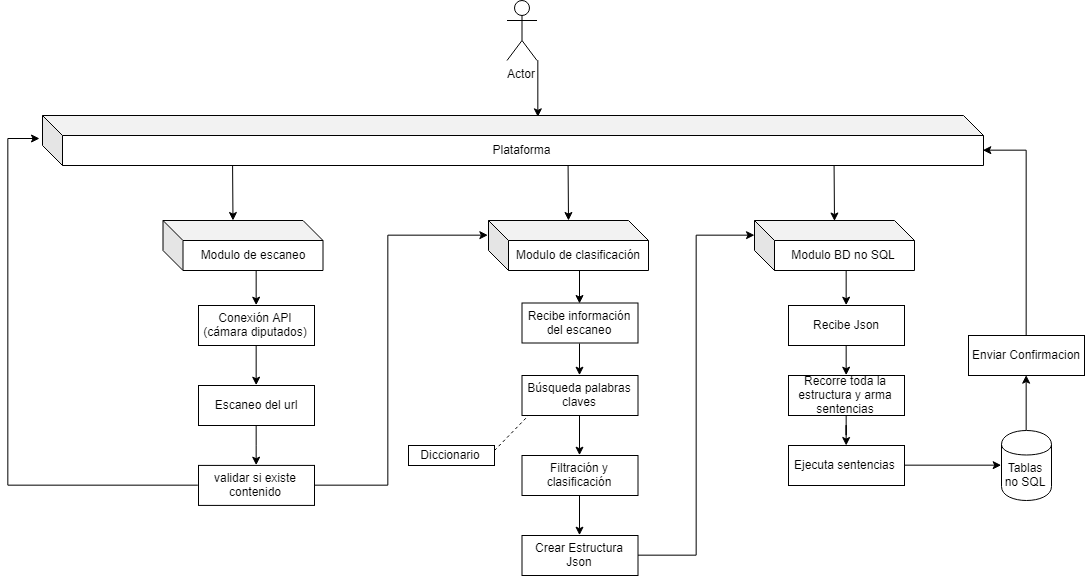

The diagram above was exported from draw.io. Its source (the exported page's mxGraphModel, read from the mxfile embedded in the PNG):
<mxGraphModel dx="2274" dy="807" grid="1" gridSize="10" guides="1" tooltips="1" connect="1" arrows="1" fold="1" page="1" pageScale="1" pageWidth="827" pageHeight="1169" math="0" shadow="0">
  <root>
    <mxCell id="0" />
    <mxCell id="1" parent="0" />
    <mxCell id="NdBFRIhcL29euey8tB6j-54" style="edgeStyle=orthogonalEdgeStyle;rounded=0;orthogonalLoop=1;jettySize=auto;html=1;exitX=1;exitY=1;exitDx=0;exitDy=0;exitPerimeter=0;entryX=0.526;entryY=0.037;entryDx=0;entryDy=0;entryPerimeter=0;" edge="1" parent="1" source="NdBFRIhcL29euey8tB6j-1" target="NdBFRIhcL29euey8tB6j-2">
      <mxGeometry relative="1" as="geometry" />
    </mxCell>
    <mxCell id="NdBFRIhcL29euey8tB6j-1" value="Actor" style="shape=umlActor;verticalLabelPosition=bottom;labelBackgroundColor=#ffffff;verticalAlign=top;html=1;outlineConnect=0;" vertex="1" parent="1">
      <mxGeometry x="468.5" y="55" width="30" height="60" as="geometry" />
    </mxCell>
    <mxCell id="NdBFRIhcL29euey8tB6j-2" value="Plataforma" style="shape=cube;whiteSpace=wrap;html=1;boundedLbl=1;backgroundOutline=1;darkOpacity=0.05;darkOpacity2=0.1;" vertex="1" parent="1">
      <mxGeometry x="4" y="170" width="941" height="50" as="geometry" />
    </mxCell>
    <mxCell id="NdBFRIhcL29euey8tB6j-12" style="edgeStyle=orthogonalEdgeStyle;rounded=0;orthogonalLoop=1;jettySize=auto;html=1;exitX=0;exitY=0;exitDx=90;exitDy=50;exitPerimeter=0;entryX=0.5;entryY=0;entryDx=0;entryDy=0;" edge="1" parent="1" source="NdBFRIhcL29euey8tB6j-3" target="NdBFRIhcL29euey8tB6j-8">
      <mxGeometry relative="1" as="geometry" />
    </mxCell>
    <mxCell id="NdBFRIhcL29euey8tB6j-3" value="Modulo de escaneo" style="shape=cube;whiteSpace=wrap;html=1;boundedLbl=1;backgroundOutline=1;darkOpacity=0.05;darkOpacity2=0.1;" vertex="1" parent="1">
      <mxGeometry x="124.5" y="275" width="160" height="50" as="geometry" />
    </mxCell>
    <mxCell id="NdBFRIhcL29euey8tB6j-36" style="edgeStyle=orthogonalEdgeStyle;rounded=0;orthogonalLoop=1;jettySize=auto;html=1;exitX=0;exitY=0;exitDx=90;exitDy=50;exitPerimeter=0;entryX=0.5;entryY=0;entryDx=0;entryDy=0;" edge="1" parent="1" source="NdBFRIhcL29euey8tB6j-6" target="NdBFRIhcL29euey8tB6j-34">
      <mxGeometry relative="1" as="geometry" />
    </mxCell>
    <mxCell id="NdBFRIhcL29euey8tB6j-6" value="Modulo de clasificación" style="shape=cube;whiteSpace=wrap;html=1;boundedLbl=1;backgroundOutline=1;darkOpacity=0.05;darkOpacity2=0.1;" vertex="1" parent="1">
      <mxGeometry x="450" y="275" width="160" height="50" as="geometry" />
    </mxCell>
    <mxCell id="NdBFRIhcL29euey8tB6j-33" style="edgeStyle=orthogonalEdgeStyle;rounded=0;orthogonalLoop=1;jettySize=auto;html=1;exitX=0;exitY=0;exitDx=90;exitDy=50;exitPerimeter=0;entryX=0.5;entryY=0;entryDx=0;entryDy=0;" edge="1" parent="1" source="NdBFRIhcL29euey8tB6j-7" target="NdBFRIhcL29euey8tB6j-24">
      <mxGeometry relative="1" as="geometry" />
    </mxCell>
    <mxCell id="NdBFRIhcL29euey8tB6j-7" value="Modulo BD no SQL" style="shape=cube;whiteSpace=wrap;html=1;boundedLbl=1;backgroundOutline=1;darkOpacity=0.05;darkOpacity2=0.1;" vertex="1" parent="1">
      <mxGeometry x="716" y="275" width="160" height="50" as="geometry" />
    </mxCell>
    <mxCell id="NdBFRIhcL29euey8tB6j-13" style="edgeStyle=orthogonalEdgeStyle;rounded=0;orthogonalLoop=1;jettySize=auto;html=1;exitX=0.5;exitY=1;exitDx=0;exitDy=0;entryX=0.5;entryY=0;entryDx=0;entryDy=0;" edge="1" parent="1" source="NdBFRIhcL29euey8tB6j-8" target="NdBFRIhcL29euey8tB6j-9">
      <mxGeometry relative="1" as="geometry" />
    </mxCell>
    <mxCell id="NdBFRIhcL29euey8tB6j-8" value="Conexión API (cámara diputados)" style="rounded=0;whiteSpace=wrap;html=1;" vertex="1" parent="1">
      <mxGeometry x="160" y="360" width="116" height="40" as="geometry" />
    </mxCell>
    <mxCell id="NdBFRIhcL29euey8tB6j-14" style="edgeStyle=orthogonalEdgeStyle;rounded=0;orthogonalLoop=1;jettySize=auto;html=1;exitX=0.5;exitY=1;exitDx=0;exitDy=0;entryX=0.5;entryY=0;entryDx=0;entryDy=0;" edge="1" parent="1" source="NdBFRIhcL29euey8tB6j-9" target="NdBFRIhcL29euey8tB6j-10">
      <mxGeometry relative="1" as="geometry" />
    </mxCell>
    <mxCell id="NdBFRIhcL29euey8tB6j-9" value="Escaneo del url" style="rounded=0;whiteSpace=wrap;html=1;" vertex="1" parent="1">
      <mxGeometry x="160" y="440" width="116" height="40" as="geometry" />
    </mxCell>
    <mxCell id="NdBFRIhcL29euey8tB6j-15" style="edgeStyle=orthogonalEdgeStyle;rounded=0;orthogonalLoop=1;jettySize=auto;html=1;exitX=0;exitY=0.5;exitDx=0;exitDy=0;entryX=-0.004;entryY=0.467;entryDx=0;entryDy=0;entryPerimeter=0;" edge="1" parent="1" source="NdBFRIhcL29euey8tB6j-10" target="NdBFRIhcL29euey8tB6j-2">
      <mxGeometry relative="1" as="geometry">
        <mxPoint x="-20" y="240" as="targetPoint" />
        <Array as="points">
          <mxPoint x="-30" y="540" />
          <mxPoint x="-30" y="193" />
        </Array>
      </mxGeometry>
    </mxCell>
    <mxCell id="NdBFRIhcL29euey8tB6j-30" style="edgeStyle=orthogonalEdgeStyle;rounded=0;orthogonalLoop=1;jettySize=auto;html=1;exitX=1;exitY=0.5;exitDx=0;exitDy=0;entryX=0;entryY=0;entryDx=0;entryDy=15;entryPerimeter=0;" edge="1" parent="1" source="NdBFRIhcL29euey8tB6j-10" target="NdBFRIhcL29euey8tB6j-6">
      <mxGeometry relative="1" as="geometry">
        <Array as="points">
          <mxPoint x="350" y="540" />
          <mxPoint x="350" y="290" />
        </Array>
      </mxGeometry>
    </mxCell>
    <mxCell id="NdBFRIhcL29euey8tB6j-10" value="validar si existe contenido" style="rounded=0;whiteSpace=wrap;html=1;" vertex="1" parent="1">
      <mxGeometry x="160" y="519.9117647058823" width="116" height="40" as="geometry" />
    </mxCell>
    <mxCell id="NdBFRIhcL29euey8tB6j-22" style="edgeStyle=orthogonalEdgeStyle;rounded=0;orthogonalLoop=1;jettySize=auto;html=1;exitX=0.5;exitY=1;exitDx=0;exitDy=0;entryX=0.5;entryY=0;entryDx=0;entryDy=0;" edge="1" parent="1" source="NdBFRIhcL29euey8tB6j-16" target="NdBFRIhcL29euey8tB6j-17">
      <mxGeometry relative="1" as="geometry" />
    </mxCell>
    <mxCell id="NdBFRIhcL29euey8tB6j-16" value="Búsqueda palabras claves" style="rounded=0;whiteSpace=wrap;html=1;" vertex="1" parent="1">
      <mxGeometry x="483.5" y="430" width="116" height="40" as="geometry" />
    </mxCell>
    <mxCell id="NdBFRIhcL29euey8tB6j-23" style="edgeStyle=orthogonalEdgeStyle;rounded=0;orthogonalLoop=1;jettySize=auto;html=1;exitX=0.5;exitY=1;exitDx=0;exitDy=0;entryX=0.5;entryY=0;entryDx=0;entryDy=0;" edge="1" parent="1" source="NdBFRIhcL29euey8tB6j-17" target="NdBFRIhcL29euey8tB6j-20">
      <mxGeometry relative="1" as="geometry" />
    </mxCell>
    <mxCell id="NdBFRIhcL29euey8tB6j-17" value="Filtración y clasificación" style="rounded=0;whiteSpace=wrap;html=1;" vertex="1" parent="1">
      <mxGeometry x="483.5" y="510" width="116" height="40" as="geometry" />
    </mxCell>
    <mxCell id="NdBFRIhcL29euey8tB6j-31" style="edgeStyle=orthogonalEdgeStyle;rounded=0;orthogonalLoop=1;jettySize=auto;html=1;exitX=1;exitY=0.5;exitDx=0;exitDy=0;entryX=0;entryY=0;entryDx=0;entryDy=15;entryPerimeter=0;" edge="1" parent="1" source="NdBFRIhcL29euey8tB6j-20" target="NdBFRIhcL29euey8tB6j-7">
      <mxGeometry relative="1" as="geometry" />
    </mxCell>
    <mxCell id="NdBFRIhcL29euey8tB6j-20" value="Crear Estructura Json" style="rounded=0;whiteSpace=wrap;html=1;" vertex="1" parent="1">
      <mxGeometry x="483.5" y="590" width="116" height="40" as="geometry" />
    </mxCell>
    <mxCell id="NdBFRIhcL29euey8tB6j-41" style="edgeStyle=orthogonalEdgeStyle;rounded=0;orthogonalLoop=1;jettySize=auto;html=1;exitX=0.5;exitY=1;exitDx=0;exitDy=0;entryX=0.5;entryY=0;entryDx=0;entryDy=0;" edge="1" parent="1" source="NdBFRIhcL29euey8tB6j-24" target="NdBFRIhcL29euey8tB6j-40">
      <mxGeometry relative="1" as="geometry" />
    </mxCell>
    <mxCell id="NdBFRIhcL29euey8tB6j-24" value="Recibe Json" style="rounded=0;whiteSpace=wrap;html=1;" vertex="1" parent="1">
      <mxGeometry x="750" y="360" width="116" height="40" as="geometry" />
    </mxCell>
    <mxCell id="NdBFRIhcL29euey8tB6j-27" value="Diccionario" style="rounded=0;whiteSpace=wrap;html=1;" vertex="1" parent="1">
      <mxGeometry x="370" y="500" width="86" height="20" as="geometry" />
    </mxCell>
    <mxCell id="NdBFRIhcL29euey8tB6j-29" value="" style="endArrow=none;dashed=1;html=1;entryX=0.056;entryY=1;entryDx=0;entryDy=0;entryPerimeter=0;exitX=1;exitY=0.25;exitDx=0;exitDy=0;" edge="1" parent="1" source="NdBFRIhcL29euey8tB6j-27" target="NdBFRIhcL29euey8tB6j-16">
      <mxGeometry width="50" height="50" relative="1" as="geometry">
        <mxPoint x="450" y="485" as="sourcePoint" />
        <mxPoint x="10" y="650" as="targetPoint" />
      </mxGeometry>
    </mxCell>
    <mxCell id="NdBFRIhcL29euey8tB6j-37" style="edgeStyle=orthogonalEdgeStyle;rounded=0;orthogonalLoop=1;jettySize=auto;html=1;exitX=0.5;exitY=1;exitDx=0;exitDy=0;entryX=0.5;entryY=0;entryDx=0;entryDy=0;" edge="1" parent="1" source="NdBFRIhcL29euey8tB6j-34" target="NdBFRIhcL29euey8tB6j-16">
      <mxGeometry relative="1" as="geometry" />
    </mxCell>
    <mxCell id="NdBFRIhcL29euey8tB6j-34" value="Recibe información del escaneo" style="rounded=0;whiteSpace=wrap;html=1;" vertex="1" parent="1">
      <mxGeometry x="483.5" y="357.5" width="116" height="40" as="geometry" />
    </mxCell>
    <mxCell id="NdBFRIhcL29euey8tB6j-43" value="" style="edgeStyle=orthogonalEdgeStyle;rounded=0;orthogonalLoop=1;jettySize=auto;html=1;" edge="1" parent="1" source="NdBFRIhcL29euey8tB6j-40" target="NdBFRIhcL29euey8tB6j-42">
      <mxGeometry relative="1" as="geometry" />
    </mxCell>
    <mxCell id="NdBFRIhcL29euey8tB6j-40" value="Recorre toda la estructura y arma sentencias" style="rounded=0;whiteSpace=wrap;html=1;" vertex="1" parent="1">
      <mxGeometry x="750" y="430" width="116" height="40" as="geometry" />
    </mxCell>
    <mxCell id="NdBFRIhcL29euey8tB6j-47" style="edgeStyle=orthogonalEdgeStyle;rounded=0;orthogonalLoop=1;jettySize=auto;html=1;exitX=1;exitY=0.5;exitDx=0;exitDy=0;entryX=0;entryY=0.5;entryDx=0;entryDy=0;" edge="1" parent="1" source="NdBFRIhcL29euey8tB6j-42" target="NdBFRIhcL29euey8tB6j-46">
      <mxGeometry relative="1" as="geometry" />
    </mxCell>
    <mxCell id="NdBFRIhcL29euey8tB6j-42" value="Ejecuta sentencias&amp;nbsp;" style="rounded=0;whiteSpace=wrap;html=1;" vertex="1" parent="1">
      <mxGeometry x="750" y="500" width="116" height="40" as="geometry" />
    </mxCell>
    <mxCell id="NdBFRIhcL29euey8tB6j-50" style="edgeStyle=orthogonalEdgeStyle;rounded=0;orthogonalLoop=1;jettySize=auto;html=1;exitX=0.5;exitY=0;exitDx=0;exitDy=0;entryX=0.5;entryY=1;entryDx=0;entryDy=0;" edge="1" parent="1" source="NdBFRIhcL29euey8tB6j-46" target="NdBFRIhcL29euey8tB6j-49">
      <mxGeometry relative="1" as="geometry" />
    </mxCell>
    <mxCell id="NdBFRIhcL29euey8tB6j-46" value="Tablas no SQL" style="shape=cylinder;whiteSpace=wrap;html=1;boundedLbl=1;backgroundOutline=1;" vertex="1" parent="1">
      <mxGeometry x="963" y="485" width="50" height="70" as="geometry" />
    </mxCell>
    <mxCell id="NdBFRIhcL29euey8tB6j-52" style="edgeStyle=orthogonalEdgeStyle;rounded=0;orthogonalLoop=1;jettySize=auto;html=1;exitX=0.5;exitY=0;exitDx=0;exitDy=0;entryX=0;entryY=0;entryDx=941;entryDy=35;entryPerimeter=0;" edge="1" parent="1" source="NdBFRIhcL29euey8tB6j-49" target="NdBFRIhcL29euey8tB6j-2">
      <mxGeometry relative="1" as="geometry" />
    </mxCell>
    <mxCell id="NdBFRIhcL29euey8tB6j-49" value="Enviar Confirmacion" style="rounded=0;whiteSpace=wrap;html=1;" vertex="1" parent="1">
      <mxGeometry x="930" y="390" width="116" height="40" as="geometry" />
    </mxCell>
    <mxCell id="NdBFRIhcL29euey8tB6j-58" value="" style="endArrow=classic;html=1;entryX=0;entryY=0;entryDx=70;entryDy=0;entryPerimeter=0;exitX=0.202;exitY=0.99;exitDx=0;exitDy=0;exitPerimeter=0;" edge="1" parent="1" source="NdBFRIhcL29euey8tB6j-2" target="NdBFRIhcL29euey8tB6j-3">
      <mxGeometry width="50" height="50" relative="1" as="geometry">
        <mxPoint x="100" y="700" as="sourcePoint" />
        <mxPoint x="150" y="650" as="targetPoint" />
      </mxGeometry>
    </mxCell>
    <mxCell id="NdBFRIhcL29euey8tB6j-59" value="" style="endArrow=classic;html=1;entryX=0;entryY=0;entryDx=70;entryDy=0;entryPerimeter=0;exitX=0.202;exitY=0.99;exitDx=0;exitDy=0;exitPerimeter=0;" edge="1" parent="1">
      <mxGeometry width="50" height="50" relative="1" as="geometry">
        <mxPoint x="529.5820000000001" y="219.5" as="sourcePoint" />
        <mxPoint x="530" y="275" as="targetPoint" />
      </mxGeometry>
    </mxCell>
    <mxCell id="NdBFRIhcL29euey8tB6j-60" value="" style="endArrow=classic;html=1;entryX=0;entryY=0;entryDx=70;entryDy=0;entryPerimeter=0;exitX=0.202;exitY=0.99;exitDx=0;exitDy=0;exitPerimeter=0;" edge="1" parent="1">
      <mxGeometry width="50" height="50" relative="1" as="geometry">
        <mxPoint x="795.5820000000001" y="220" as="sourcePoint" />
        <mxPoint x="796" y="275.5" as="targetPoint" />
      </mxGeometry>
    </mxCell>
  </root>
</mxGraphModel>